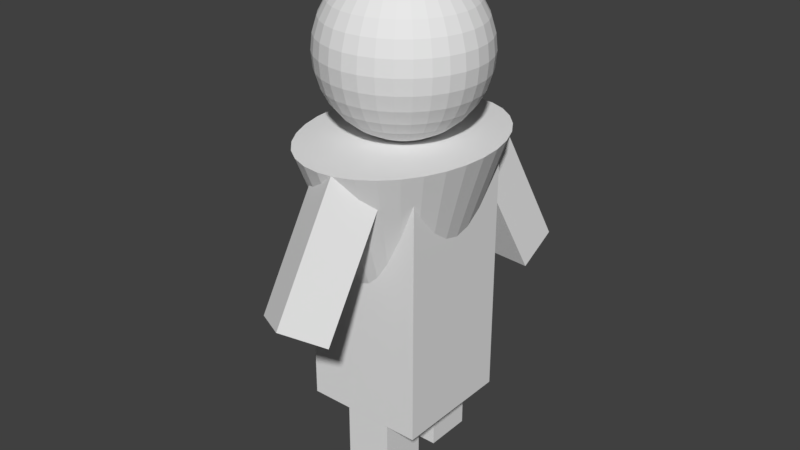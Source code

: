 # Source: human.blend  (saved by Blender 2.77.0; exported with 4.5.12 LTS)
import bpy
from mathutils import Matrix  # noqa: F401  (used for matrix-valued properties, if any)

bpy.ops.wm.read_factory_settings(use_empty=True)
scene = bpy.context.scene
scene.name = 'Scene'

# ---- collections
col_collection_1 = bpy.data.collections.new('Collection 1'); scene.collection.children.link(col_collection_1)

# ---- world
world_world = bpy.data.worlds.new('World'); scene.world = world_world
world_world.color = (0.05088, 0.05088, 0.05088)
world_world.use_sun_shadow = False
world_world.sun_shadow_jitter_overblur = 0.0
world_world.cycles.sampling_method = 'MANUAL'

# ---- meshes
me_sphere_001 = bpy.data.meshes.new('Sphere.001')
me_sphere_001.from_pydata([(-0.2465, 0.009329, 3.095), (-0.4341, 0.009329, 3.038), (-0.6069, 0.009329, 2.945), (-0.7585, 0.009329, 2.821), (-0.8828, 0.009329, 2.669), (-0.9753, 0.009329, 2.496), (-1.032, 0.009329, 2.309), (-1.051, 0.009329, 2.114), (-1.032, 0.009329, 1.919), (-0.9753, 0.009329, 1.731), (-0.8828, 0.009329, 1.558), (-0.7585, 0.009329, 1.407), (-0.6069, 0.009329, 1.282), (-0.4341, 0.009329, 1.19), (-0.2465, 0.009329, 1.133), (-0.2427, 0.04739, 3.095), (-0.4267, 0.08399, 3.038), (-0.5963, 0.1177, 2.945), (-0.7449, 0.1473, 2.821), (-0.8669, 0.1715, 2.669), (-0.9575, 0.1896, 2.496), (-1.013, 0.2007, 2.309), (-1.032, 0.2044, 2.114), (-1.013, 0.2007, 1.919), (-0.9575, 0.1896, 1.731), (-0.8669, 0.1715, 1.558), (-0.7449, 0.1473, 1.407), (-0.5963, 0.1177, 1.282), (-0.4267, 0.08399, 1.19), (-0.2427, 0.04739, 1.133), (-0.2316, 0.08399, 3.095), (-0.4049, 0.1558, 3.038), (-0.5647, 0.2219, 2.945), (-0.7047, 0.2799, 2.821), (-0.8196, 0.3275, 2.669), (-0.9049, 0.3629, 2.496), (-0.9575, 0.3847, 2.309), (-0.9753, 0.392, 2.114), (-0.9575, 0.3847, 1.919), (-0.9049, 0.3629, 1.731), (-0.8196, 0.3275, 1.558), (-0.7047, 0.2799, 1.407), (-0.5647, 0.2219, 1.282), (-0.4049, 0.1558, 1.19), (-0.2316, 0.08399, 1.133), (-0.2136, 0.1177, 3.095), (-0.3696, 0.2219, 3.038), (-0.5133, 0.318, 2.945), (-0.6393, 0.4022, 2.821), (-0.7427, 0.4713, 2.669), (-0.8196, 0.5226, 2.496), (-0.8669, 0.5542, 2.309), (-0.8828, 0.5649, 2.114), (-0.8669, 0.5542, 1.919), (-0.8196, 0.5226, 1.731), (-0.7427, 0.4713, 1.558), (-0.6393, 0.4022, 1.407), (-0.5133, 0.318, 1.282), (-0.3696, 0.2219, 1.19), (-0.2136, 0.1177, 1.133), (-0.1893, 0.1473, 3.095), (-0.322, 0.2799, 3.038), (-0.4442, 0.4022, 2.945), (-0.5514, 0.5093, 2.821), (-0.6393, 0.5973, 2.669), (-0.7047, 0.6626, 2.496), (-0.7449, 0.7028, 2.309), (-0.7585, 0.7164, 2.114), (-0.7449, 0.7028, 1.919), (-0.7047, 0.6626, 1.731), (-0.6393, 0.5973, 1.558), (-0.5514, 0.5093, 1.407), (-0.4442, 0.4022, 1.282), (-0.322, 0.2799, 1.19), (-0.1893, 0.1473, 1.133), (-0.1598, 0.1715, 3.095), (-0.264, 0.3275, 3.038), (-0.36, 0.4713, 2.945), (-0.4442, 0.5973, 2.821), (-0.5133, 0.7007, 2.669), (-0.5647, 0.7775, 2.496), (-0.5963, 0.8248, 2.309), (-0.6069, 0.8408, 2.114), (-0.5963, 0.8248, 1.919), (-0.5647, 0.7775, 1.731), (-0.5133, 0.7007, 1.558), (-0.4442, 0.5973, 1.407), (-0.36, 0.4713, 1.282), (-0.264, 0.3275, 1.19), (-0.1598, 0.1715, 1.133), (-0.126, 0.1896, 3.095), (-0.1978, 0.3629, 3.038), (-0.264, 0.5226, 2.945), (-0.322, 0.6626, 2.821), (-0.3696, 0.7775, 2.669), (-0.4049, 0.8629, 2.496), (-0.4267, 0.9155, 2.309), (-0.4341, 0.9332, 2.114), (-0.4267, 0.9155, 1.919), (-0.4049, 0.8629, 1.731), (-0.3696, 0.7775, 1.558), (-0.322, 0.6626, 1.407), (-0.264, 0.5226, 1.282), (-0.1978, 0.3629, 1.19), (-0.126, 0.1896, 1.133), (-0.08944, 0.2007, 3.095), (-0.126, 0.3847, 3.038), (-0.1598, 0.5542, 2.945), (-0.1893, 0.7028, 2.821), (-0.2136, 0.8248, 2.669), (-0.2316, 0.9155, 2.496), (-0.2427, 0.9713, 2.309), (-0.2465, 0.9901, 2.114), (-0.2427, 0.9713, 1.919), (-0.2316, 0.9155, 1.731), (-0.2136, 0.8248, 1.558), (-0.1893, 0.7028, 1.407), (-0.1598, 0.5542, 1.282), (-0.126, 0.3847, 1.19), (-0.08944, 0.2007, 1.133), (-0.05138, 0.2044, 3.095), (-0.05138, 0.392, 3.038), (-0.05138, 0.5649, 2.945), (-0.05138, 0.7164, 2.821), (-0.05138, 0.8408, 2.669), (-0.05138, 0.9332, 2.496), (-0.05138, 0.9901, 2.309), (-0.05138, 1.009, 2.114), (-0.05138, 0.9901, 1.919), (-0.05138, 0.9332, 1.731), (-0.05138, 0.8408, 1.558), (-0.05138, 0.7164, 1.407), (-0.05138, 0.5649, 1.282), (-0.05138, 0.392, 1.19), (-0.05138, 0.2044, 1.133), (-0.01332, 0.2007, 3.095), (0.02328, 0.3847, 3.038), (0.05701, 0.5542, 2.945), (0.08657, 0.7028, 2.821), (0.1108, 0.8248, 2.669), (0.1289, 0.9155, 2.496), (0.14, 0.9713, 2.309), (0.1437, 0.9901, 2.114), (0.14, 0.9713, 1.919), (0.1289, 0.9155, 1.731), (0.1108, 0.8248, 1.558), (0.08657, 0.7028, 1.407), (0.05701, 0.5542, 1.282), (0.02328, 0.3847, 1.19), (-0.01332, 0.2007, 1.133), (0.02328, 0.1896, 3.095), (0.09507, 0.3629, 3.038), (0.1612, 0.5226, 2.945), (0.2192, 0.6626, 2.821), (0.2668, 0.7775, 2.669), (0.3022, 0.8629, 2.496), (0.324, 0.9155, 2.309), (0.3313, 0.9332, 2.114), (0.324, 0.9155, 1.919), (0.3022, 0.8629, 1.731), (0.2668, 0.7775, 1.558), (0.2192, 0.6626, 1.407), (0.1612, 0.5226, 1.282), (0.09507, 0.3629, 1.19), (0.02328, 0.1896, 1.133), (0.05701, 0.1715, 3.095), (0.1612, 0.3275, 3.038), (0.2573, 0.4713, 2.945), (0.3415, 0.5973, 2.821), (0.4106, 0.7007, 2.669), (0.4619, 0.7775, 2.496), (0.4935, 0.8248, 2.309), (0.5042, 0.8408, 2.114), (0.4935, 0.8248, 1.919), (0.4619, 0.7775, 1.731), (0.4106, 0.7007, 1.558), (0.3415, 0.5973, 1.407), (0.2573, 0.4713, 1.282), (0.1612, 0.3275, 1.19), (0.05701, 0.1715, 1.133), (0.08657, 0.1473, 3.095), (0.2192, 0.2799, 3.038), (0.3415, 0.4022, 2.945), (0.4486, 0.5093, 2.821), (0.5366, 0.5973, 2.669), (0.6019, 0.6626, 2.496), (0.6421, 0.7028, 2.309), (0.6557, 0.7164, 2.114), (0.6421, 0.7028, 1.919), (0.6019, 0.6626, 1.731), (0.5366, 0.5973, 1.558), (0.4486, 0.5093, 1.407), (0.3415, 0.4022, 1.282), (0.2192, 0.2799, 1.19), (0.08657, 0.1473, 1.133), (0.1108, 0.1177, 3.095), (0.2668, 0.2219, 3.038), (0.4106, 0.318, 2.945), (0.5366, 0.4022, 2.821), (0.64, 0.4713, 2.669), (0.7168, 0.5226, 2.496), (0.7641, 0.5542, 2.309), (0.7801, 0.5649, 2.114), (0.7641, 0.5542, 1.919), (0.7168, 0.5226, 1.731), (0.64, 0.4713, 1.558), (0.5366, 0.4022, 1.407), (0.4106, 0.318, 1.282), (0.2668, 0.2219, 1.19), (0.1108, 0.1177, 1.133), (0.1289, 0.08399, 3.095), (0.3022, 0.1558, 3.038), (0.4619, 0.2219, 2.945), (0.6019, 0.2799, 2.821), (0.7168, 0.3275, 2.669), (0.8022, 0.3629, 2.496), (0.8547, 0.3847, 2.309), (0.8725, 0.392, 2.114), (0.8547, 0.3847, 1.919), (0.8022, 0.3629, 1.731), (0.7168, 0.3275, 1.558), (0.6019, 0.2799, 1.407), (0.4619, 0.2219, 1.282), (0.3022, 0.1558, 1.19), (0.1289, 0.08399, 1.133), (0.14, 0.04739, 3.095), (0.324, 0.08399, 3.038), (0.4935, 0.1177, 2.945), (0.6421, 0.1473, 2.821), (0.7641, 0.1715, 2.669), (0.8547, 0.1896, 2.496), (0.9106, 0.2007, 2.309), (0.9294, 0.2044, 2.114), (0.9106, 0.2007, 1.919), (0.8547, 0.1896, 1.731), (0.7641, 0.1715, 1.558), (0.6421, 0.1473, 1.407), (0.4935, 0.1177, 1.282), (0.324, 0.08399, 1.19), (0.14, 0.04739, 1.133), (0.1437, 0.009329, 3.095), (0.3313, 0.009329, 3.038), (0.5042, 0.009329, 2.945), (0.6557, 0.009329, 2.821), (0.7801, 0.009329, 2.669), (0.8725, 0.009329, 2.496), (0.9294, 0.009329, 2.309), (0.9486, 0.009329, 2.114), (0.9294, 0.009329, 1.919), (0.8725, 0.009329, 1.731), (0.7801, 0.009329, 1.558), (0.6557, 0.009329, 1.407), (0.5042, 0.009329, 1.282), (0.3313, 0.009329, 1.19), (0.1437, 0.009329, 1.133), (0.14, -0.02873, 3.095), (0.324, -0.06533, 3.038), (0.4935, -0.09906, 2.945), (0.6421, -0.1286, 2.821), (0.7641, -0.1529, 2.669), (0.8547, -0.1709, 2.496), (0.9106, -0.182, 2.309), (0.9294, -0.1858, 2.114), (0.9106, -0.182, 1.919), (0.8547, -0.1709, 1.731), (0.7641, -0.1529, 1.558), (0.6421, -0.1286, 1.407), (0.4935, -0.09906, 1.282), (0.324, -0.06533, 1.19), (0.14, -0.02873, 1.133), (0.1289, -0.06533, 3.095), (0.3022, -0.1371, 3.038), (0.4619, -0.2033, 2.945), (0.6019, -0.2613, 2.821), (0.7168, -0.3089, 2.669), (0.8022, -0.3442, 2.496), (0.8547, -0.366, 2.309), (0.8725, -0.3734, 2.114), (0.8547, -0.366, 1.919), (0.8022, -0.3442, 1.731), (0.7168, -0.3089, 1.558), (0.6019, -0.2613, 1.407), (0.4619, -0.2033, 1.282), (0.3022, -0.1371, 1.19), (0.1289, -0.06533, 1.133), (0.1108, -0.09906, 3.095), (0.2668, -0.2033, 3.038), (0.4106, -0.2993, 2.945), (0.5366, -0.3835, 2.821), (0.64, -0.4526, 2.669), (0.7168, -0.504, 2.496), (0.7641, -0.5356, 2.309), (0.7801, -0.5462, 2.114), (0.7641, -0.5356, 1.919), (0.7168, -0.504, 1.731), (0.64, -0.4526, 1.558), (0.5366, -0.3835, 1.407), (0.4106, -0.2993, 1.282), (0.2668, -0.2033, 1.19), (0.1108, -0.09906, 1.133), (0.08657, -0.1286, 3.095), (0.2192, -0.2613, 3.038), (0.3415, -0.3835, 2.945), (0.4486, -0.4907, 2.821), (0.5366, -0.5786, 2.669), (0.6019, -0.644, 2.496), (0.6421, -0.6842, 2.309), (0.6557, -0.6978, 2.114), (0.6421, -0.6842, 1.919), (0.6019, -0.644, 1.731), (0.5366, -0.5786, 1.558), (0.4486, -0.4907, 1.407), (0.3415, -0.3835, 1.282), (0.2192, -0.2613, 1.19), (0.08657, -0.1286, 1.133), (0.05701, -0.1529, 3.095), (0.1612, -0.3089, 3.038), (0.2573, -0.4526, 2.945), (0.3415, -0.5786, 2.821), (0.4106, -0.682, 2.669), (0.4619, -0.7588, 2.496), (0.4935, -0.8062, 2.309), (0.5042, -0.8221, 2.114), (0.4935, -0.8062, 1.919), (0.4619, -0.7588, 1.731), (0.4106, -0.682, 1.558), (0.3415, -0.5786, 1.407), (0.2573, -0.4526, 1.282), (0.1612, -0.3089, 1.19), (0.05701, -0.1529, 1.133), (-0.05138, 0.009329, 1.114), (0.02328, -0.1709, 3.095), (0.09507, -0.3442, 3.038), (0.1612, -0.504, 2.945), (0.2192, -0.644, 2.821), (0.2668, -0.7588, 2.669), (0.3022, -0.8442, 2.496), (0.324, -0.8968, 2.309), (0.3313, -0.9146, 2.114), (0.324, -0.8968, 1.919), (0.3022, -0.8442, 1.731), (0.2668, -0.7588, 1.558), (0.2192, -0.644, 1.407), (0.1612, -0.504, 1.282), (0.09507, -0.3442, 1.19), (0.02328, -0.1709, 1.133), (-0.01332, -0.182, 3.095), (0.02328, -0.366, 3.038), (0.05701, -0.5356, 2.945), (0.08657, -0.6842, 2.821), (0.1108, -0.8062, 2.669), (0.1289, -0.8968, 2.496), (0.14, -0.9526, 2.309), (0.1437, -0.9715, 2.114), (0.14, -0.9526, 1.919), (0.1289, -0.8968, 1.731), (0.1108, -0.8062, 1.558), (0.08657, -0.6842, 1.407), (0.05701, -0.5356, 1.282), (0.02328, -0.366, 1.19), (-0.01332, -0.182, 1.133), (-0.05138, -0.1858, 3.095), (-0.05138, -0.3734, 3.038), (-0.05138, -0.5462, 2.945), (-0.05138, -0.6978, 2.821), (-0.05138, -0.8221, 2.669), (-0.05138, -0.9146, 2.496), (-0.05138, -0.9715, 2.309), (-0.05138, -0.9907, 2.114), (-0.05138, -0.9715, 1.919), (-0.05138, -0.9146, 1.731), (-0.05138, -0.8221, 1.558), (-0.05138, -0.6978, 1.407), (-0.05138, -0.5462, 1.282), (-0.05138, -0.3734, 1.19), (-0.05138, -0.1858, 1.133), (-0.08944, -0.182, 3.095), (-0.126, -0.366, 3.038), (-0.1598, -0.5356, 2.945), (-0.1893, -0.6842, 2.821), (-0.2136, -0.8062, 2.669), (-0.2316, -0.8968, 2.496), (-0.2427, -0.9526, 2.309), (-0.2465, -0.9715, 2.114), (-0.2427, -0.9526, 1.919), (-0.2316, -0.8968, 1.731), (-0.2136, -0.8062, 1.558), (-0.1893, -0.6842, 1.407), (-0.1598, -0.5356, 1.282), (-0.126, -0.366, 1.19), (-0.08944, -0.182, 1.133), (-0.126, -0.1709, 3.095), (-0.1978, -0.3442, 3.038), (-0.264, -0.504, 2.945), (-0.322, -0.644, 2.821), (-0.3696, -0.7588, 2.669), (-0.4049, -0.8442, 2.496), (-0.4267, -0.8968, 2.309), (-0.4341, -0.9146, 2.114), (-0.4267, -0.8968, 1.919), (-0.4049, -0.8442, 1.731), (-0.3696, -0.7588, 1.558), (-0.322, -0.644, 1.407), (-0.264, -0.504, 1.282), (-0.1978, -0.3442, 1.19), (-0.126, -0.1709, 1.133), (-0.1598, -0.1529, 3.095), (-0.264, -0.3089, 3.038), (-0.36, -0.4526, 2.945), (-0.4442, -0.5786, 2.821), (-0.5133, -0.682, 2.669), (-0.5647, -0.7588, 2.496), (-0.5963, -0.8062, 2.309), (-0.6069, -0.8221, 2.114), (-0.5963, -0.8062, 1.919), (-0.5647, -0.7588, 1.731), (-0.5133, -0.682, 1.558), (-0.4442, -0.5786, 1.407), (-0.36, -0.4526, 1.282), (-0.264, -0.3089, 1.19), (-0.1598, -0.1529, 1.133), (-0.1893, -0.1286, 3.095), (-0.322, -0.2613, 3.038), (-0.4442, -0.3835, 2.945), (-0.5514, -0.4907, 2.821), (-0.6393, -0.5786, 2.669), (-0.7047, -0.644, 2.496), (-0.7449, -0.6842, 2.309), (-0.7585, -0.6978, 2.114), (-0.7449, -0.6842, 1.919), (-0.7047, -0.644, 1.731), (-0.6393, -0.5786, 1.558), (-0.5514, -0.4907, 1.407), (-0.4442, -0.3835, 1.282), (-0.322, -0.2613, 1.19), (-0.1893, -0.1286, 1.133), (-0.2136, -0.09906, 3.095), (-0.3696, -0.2033, 3.038), (-0.5133, -0.2993, 2.945), (-0.6393, -0.3835, 2.821), (-0.7427, -0.4526, 2.669), (-0.8196, -0.504, 2.496), (-0.8669, -0.5356, 2.309), (-0.8828, -0.5462, 2.114), (-0.8669, -0.5356, 1.919), (-0.8196, -0.504, 1.731), (-0.7427, -0.4526, 1.558), (-0.6393, -0.3835, 1.407), (-0.5133, -0.2993, 1.282), (-0.3696, -0.2033, 1.19), (-0.2136, -0.09906, 1.133), (-0.05138, 0.009329, 3.114), (-0.2316, -0.06533, 3.095), (-0.4049, -0.1371, 3.038), (-0.5647, -0.2033, 2.945), (-0.7047, -0.2613, 2.821), (-0.8196, -0.3089, 2.669), (-0.9049, -0.3442, 2.496), (-0.9575, -0.366, 2.309), (-0.9753, -0.3734, 2.114), (-0.9575, -0.366, 1.919), (-0.9049, -0.3442, 1.731), (-0.8196, -0.3089, 1.558), (-0.7047, -0.2613, 1.407), (-0.5647, -0.2033, 1.282), (-0.4049, -0.1371, 1.19), (-0.2316, -0.06533, 1.133), (-0.2427, -0.02873, 3.095), (-0.4267, -0.06533, 3.038), (-0.5963, -0.09906, 2.945), (-0.7449, -0.1286, 2.821), (-0.8669, -0.1529, 2.669), (-0.9575, -0.1709, 2.496), (-1.013, -0.182, 2.309), (-1.032, -0.1858, 2.114), (-1.013, -0.182, 1.919), (-0.9575, -0.1709, 1.731), (-0.8669, -0.1529, 1.558), (-0.7449, -0.1286, 1.407), (-0.5963, -0.09906, 1.282), (-0.4267, -0.06533, 1.19), (-0.2427, -0.02873, 1.133), (-0.7889, -0.7734, -2.263), (-0.7889, -0.7734, 0.7871), (-0.7889, 0.7505, -2.263), (-0.7889, 0.7505, 0.7871), (0.735, -0.7734, -2.263), (0.735, -0.7734, 0.7871), (0.735, 0.7505, -2.263), (0.735, 0.7505, 0.7871), (-0.02695, -1.414, 1.151), (0.1857, -1.387, 1.151), (0.3902, -1.307, 1.151), (0.5787, -1.178, 1.151), (0.7439, -1.003, 1.151), (0.8794, -0.7908, 1.151), (0.9802, -0.5483, 1.151), (1.042, -0.2851, 1.151), (1.063, -0.01148, 1.151), (-0.02695, -0.01148, -2.33), (1.042, 0.2622, 1.151), (0.9802, 0.5253, 1.151), (0.8794, 0.7679, 1.151), (0.7439, 0.9804, 1.151), (0.5787, 1.155, 1.151), (0.3902, 1.285, 1.151), (0.1857, 1.364, 1.151), (-0.02695, 1.391, 1.151), (-0.2396, 1.364, 1.151), (-0.4441, 1.285, 1.151), (-0.6326, 1.155, 1.151), (-0.7978, 0.9804, 1.151), (-0.9333, 0.7679, 1.151), (-1.034, 0.5253, 1.151), (-1.096, 0.2622, 1.151), (-1.117, -0.01148, 1.151), (-1.096, -0.2851, 1.151), (-1.034, -0.5483, 1.151), (-0.9333, -0.7908, 1.151), (-0.7978, -1.003, 1.151), (-0.6326, -1.178, 1.151), (-0.4441, -1.307, 1.151), (-0.2396, -1.387, 1.151), (-0.3632, -1.959, -0.4355), (-0.3444, -1.105, 1.021), (-0.0363, -1.537, -0.7129), (-0.01755, -0.682, 0.7439), (0.1404, -2.26, -0.3009), (0.1592, -1.406, 1.156), (0.4673, -1.838, -0.5783), (0.486, -0.9831, 0.8786), (0.06603, 1.49, -0.8968), (-0.1769, 0.6324, 0.9072), (0.04648, 2.033, -0.6367), (-0.1965, 1.175, 1.167), (0.6608, 1.547, -0.9702), (0.4179, 0.689, 0.8339), (0.6413, 2.089, -0.71), (0.3983, 1.231, 1.094), (-0.2664, 0.144, -3.063), (-0.2664, 0.144, -2.052), (-0.2664, 0.746, -3.063), (-0.2664, 0.746, -2.052), (0.3356, 0.144, -3.063), (0.3356, 0.144, -2.052), (0.3356, 0.746, -3.063), (0.3356, 0.746, -2.052), (-0.2664, -0.7596, -3.063), (-0.2664, -0.7596, -2.052), (-0.2664, -0.1576, -3.063), (-0.2664, -0.1576, -2.052), (0.3356, -0.7596, -3.063), (0.3356, -0.7596, -2.052), (0.3356, -0.1576, -3.063), (0.3356, -0.1576, -2.052)], [], [(330, 14, 29), (8, 7, 22, 23), (1, 0, 15, 16), (9, 8, 23, 24), (2, 1, 16, 17), (10, 9, 24, 25), (3, 2, 17, 18), (11, 10, 25, 26), (4, 3, 18, 19), (12, 11, 26, 27), (5, 4, 19, 20), (13, 12, 27, 28), (6, 5, 20, 21), (14, 13, 28, 29), (7, 6, 21, 22), (0, 451, 15), (29, 28, 43, 44), (22, 21, 36, 37), (15, 451, 30), (330, 29, 44), (23, 22, 37, 38), (16, 15, 30, 31), (24, 23, 38, 39), (17, 16, 31, 32), (25, 24, 39, 40), (18, 17, 32, 33), (26, 25, 40, 41), (19, 18, 33, 34), (27, 26, 41, 42), (20, 19, 34, 35), (28, 27, 42, 43), (21, 20, 35, 36), (33, 32, 47, 48), (41, 40, 55, 56), (34, 33, 48, 49), (42, 41, 56, 57), (35, 34, 49, 50), (43, 42, 57, 58), (36, 35, 50, 51), (44, 43, 58, 59), (37, 36, 51, 52), (30, 451, 45), (330, 44, 59), (38, 37, 52, 53), (31, 30, 45, 46), (39, 38, 53, 54), (32, 31, 46, 47), (40, 39, 54, 55), (52, 51, 66, 67), (45, 451, 60), (330, 59, 74), (53, 52, 67, 68), (46, 45, 60, 61), (54, 53, 68, 69), (47, 46, 61, 62), (55, 54, 69, 70), (48, 47, 62, 63), (56, 55, 70, 71), (49, 48, 63, 64), (57, 56, 71, 72), (50, 49, 64, 65), (58, 57, 72, 73), (51, 50, 65, 66), (59, 58, 73, 74), (71, 70, 85, 86), (64, 63, 78, 79), (72, 71, 86, 87), (65, 64, 79, 80), (73, 72, 87, 88), (66, 65, 80, 81), (74, 73, 88, 89), (67, 66, 81, 82), (60, 451, 75), (330, 74, 89), (68, 67, 82, 83), (61, 60, 75, 76), (69, 68, 83, 84), (62, 61, 76, 77), (70, 69, 84, 85), (63, 62, 77, 78), (330, 89, 104), (83, 82, 97, 98), (76, 75, 90, 91), (84, 83, 98, 99), (77, 76, 91, 92), (85, 84, 99, 100), (78, 77, 92, 93), (86, 85, 100, 101), (79, 78, 93, 94), (87, 86, 101, 102), (80, 79, 94, 95), (88, 87, 102, 103), (81, 80, 95, 96), (89, 88, 103, 104), (82, 81, 96, 97), (75, 451, 90), (102, 101, 116, 117), (95, 94, 109, 110), (103, 102, 117, 118), (96, 95, 110, 111), (104, 103, 118, 119), (97, 96, 111, 112), (90, 451, 105), (330, 104, 119), (98, 97, 112, 113), (91, 90, 105, 106), (99, 98, 113, 114), (92, 91, 106, 107), (100, 99, 114, 115), (93, 92, 107, 108), (101, 100, 115, 116), (94, 93, 108, 109), (106, 105, 120, 121), (114, 113, 128, 129), (107, 106, 121, 122), (115, 114, 129, 130), (108, 107, 122, 123), (116, 115, 130, 131), (109, 108, 123, 124), (117, 116, 131, 132), (110, 109, 124, 125), (118, 117, 132, 133), (111, 110, 125, 126), (119, 118, 133, 134), (112, 111, 126, 127), (105, 451, 120), (330, 119, 134), (113, 112, 127, 128), (125, 124, 139, 140), (133, 132, 147, 148), (126, 125, 140, 141), (134, 133, 148, 149), (127, 126, 141, 142), (120, 451, 135), (330, 134, 149), (128, 127, 142, 143), (121, 120, 135, 136), (129, 128, 143, 144), (122, 121, 136, 137), (130, 129, 144, 145), (123, 122, 137, 138), (131, 130, 145, 146), (124, 123, 138, 139), (132, 131, 146, 147), (144, 143, 158, 159), (137, 136, 151, 152), (145, 144, 159, 160), (138, 137, 152, 153), (146, 145, 160, 161), (139, 138, 153, 154), (147, 146, 161, 162), (140, 139, 154, 155), (148, 147, 162, 163), (141, 140, 155, 156), (149, 148, 163, 164), (142, 141, 156, 157), (135, 451, 150), (330, 149, 164), (143, 142, 157, 158), (136, 135, 150, 151), (163, 162, 177, 178), (156, 155, 170, 171), (164, 163, 178, 179), (157, 156, 171, 172), (150, 451, 165), (330, 164, 179), (158, 157, 172, 173), (151, 150, 165, 166), (159, 158, 173, 174), (152, 151, 166, 167), (160, 159, 174, 175), (153, 152, 167, 168), (161, 160, 175, 176), (154, 153, 168, 169), (162, 161, 176, 177), (155, 154, 169, 170), (167, 166, 181, 182), (175, 174, 189, 190), (168, 167, 182, 183), (176, 175, 190, 191), (169, 168, 183, 184), (177, 176, 191, 192), (170, 169, 184, 185), (178, 177, 192, 193), (171, 170, 185, 186), (179, 178, 193, 194), (172, 171, 186, 187), (165, 451, 180), (330, 179, 194), (173, 172, 187, 188), (166, 165, 180, 181), (174, 173, 188, 189), (186, 185, 200, 201), (194, 193, 208, 209), (187, 186, 201, 202), (180, 451, 195), (330, 194, 209), (188, 187, 202, 203), (181, 180, 195, 196), (189, 188, 203, 204), (182, 181, 196, 197), (190, 189, 204, 205), (183, 182, 197, 198), (191, 190, 205, 206), (184, 183, 198, 199), (192, 191, 206, 207), (185, 184, 199, 200), (193, 192, 207, 208), (205, 204, 219, 220), (198, 197, 212, 213), (206, 205, 220, 221), (199, 198, 213, 214), (207, 206, 221, 222), (200, 199, 214, 215), (208, 207, 222, 223), (201, 200, 215, 216), (209, 208, 223, 224), (202, 201, 216, 217), (195, 451, 210), (330, 209, 224), (203, 202, 217, 218), (196, 195, 210, 211), (204, 203, 218, 219), (197, 196, 211, 212), (224, 223, 238, 239), (217, 216, 231, 232), (210, 451, 225), (330, 224, 239), (218, 217, 232, 233), (211, 210, 225, 226), (219, 218, 233, 234), (212, 211, 226, 227), (220, 219, 234, 235), (213, 212, 227, 228), (221, 220, 235, 236), (214, 213, 228, 229), (222, 221, 236, 237), (215, 214, 229, 230), (223, 222, 237, 238), (216, 215, 230, 231), (236, 235, 250, 251), (229, 228, 243, 244), (237, 236, 251, 252), (230, 229, 244, 245), (238, 237, 252, 253), (231, 230, 245, 246), (239, 238, 253, 254), (232, 231, 246, 247), (225, 451, 240), (330, 239, 254), (233, 232, 247, 248), (226, 225, 240, 241), (234, 233, 248, 249), (227, 226, 241, 242), (235, 234, 249, 250), (228, 227, 242, 243), (240, 451, 255), (330, 254, 269), (248, 247, 262, 263), (241, 240, 255, 256), (249, 248, 263, 264), (242, 241, 256, 257), (250, 249, 264, 265), (243, 242, 257, 258), (251, 250, 265, 266), (244, 243, 258, 259), (252, 251, 266, 267), (245, 244, 259, 260), (253, 252, 267, 268), (246, 245, 260, 261), (254, 253, 268, 269), (247, 246, 261, 262), (259, 258, 273, 274), (267, 266, 281, 282), (260, 259, 274, 275), (268, 267, 282, 283), (261, 260, 275, 276), (269, 268, 283, 284), (262, 261, 276, 277), (255, 451, 270), (330, 269, 284), (263, 262, 277, 278), (256, 255, 270, 271), (264, 263, 278, 279), (257, 256, 271, 272), (265, 264, 279, 280), (258, 257, 272, 273), (266, 265, 280, 281), (278, 277, 292, 293), (271, 270, 285, 286), (279, 278, 293, 294), (272, 271, 286, 287), (280, 279, 294, 295), (273, 272, 287, 288), (281, 280, 295, 296), (274, 273, 288, 289), (282, 281, 296, 297), (275, 274, 289, 290), (283, 282, 297, 298), (276, 275, 290, 291), (284, 283, 298, 299), (277, 276, 291, 292), (270, 451, 285), (330, 284, 299), (297, 296, 311, 312), (290, 289, 304, 305), (298, 297, 312, 313), (291, 290, 305, 306), (299, 298, 313, 314), (292, 291, 306, 307), (285, 451, 300), (330, 299, 314), (293, 292, 307, 308), (286, 285, 300, 301), (294, 293, 308, 309), (287, 286, 301, 302), (295, 294, 309, 310), (288, 287, 302, 303), (296, 295, 310, 311), (289, 288, 303, 304), (301, 300, 315, 316), (309, 308, 323, 324), (302, 301, 316, 317), (310, 309, 324, 325), (303, 302, 317, 318), (311, 310, 325, 326), (304, 303, 318, 319), (312, 311, 326, 327), (305, 304, 319, 320), (313, 312, 327, 328), (306, 305, 320, 321), (314, 313, 328, 329), (307, 306, 321, 322), (300, 451, 315), (330, 314, 329), (308, 307, 322, 323), (320, 319, 335, 336), (328, 327, 343, 344), (321, 320, 336, 337), (329, 328, 344, 345), (322, 321, 337, 338), (315, 451, 331), (330, 329, 345), (323, 322, 338, 339), (316, 315, 331, 332), (324, 323, 339, 340), (317, 316, 332, 333), (325, 324, 340, 341), (318, 317, 333, 334), (326, 325, 341, 342), (319, 318, 334, 335), (327, 326, 342, 343), (340, 339, 354, 355), (333, 332, 347, 348), (341, 340, 355, 356), (334, 333, 348, 349), (342, 341, 356, 357), (335, 334, 349, 350), (343, 342, 357, 358), (336, 335, 350, 351), (344, 343, 358, 359), (337, 336, 351, 352), (345, 344, 359, 360), (338, 337, 352, 353), (331, 451, 346), (330, 345, 360), (339, 338, 353, 354), (332, 331, 346, 347), (359, 358, 373, 374), (352, 351, 366, 367), (360, 359, 374, 375), (353, 352, 367, 368), (346, 451, 361), (330, 360, 375), (354, 353, 368, 369), (347, 346, 361, 362), (355, 354, 369, 370), (348, 347, 362, 363), (356, 355, 370, 371), (349, 348, 363, 364), (357, 356, 371, 372), (350, 349, 364, 365), (358, 357, 372, 373), (351, 350, 365, 366), (371, 370, 385, 386), (364, 363, 378, 379), (372, 371, 386, 387), (365, 364, 379, 380), (373, 372, 387, 388), (366, 365, 380, 381), (374, 373, 388, 389), (367, 366, 381, 382), (375, 374, 389, 390), (368, 367, 382, 383), (361, 451, 376), (330, 375, 390), (369, 368, 383, 384), (362, 361, 376, 377), (370, 369, 384, 385), (363, 362, 377, 378), (390, 389, 404, 405), (383, 382, 397, 398), (376, 451, 391), (330, 390, 405), (384, 383, 398, 399), (377, 376, 391, 392), (385, 384, 399, 400), (378, 377, 392, 393), (386, 385, 400, 401), (379, 378, 393, 394), (387, 386, 401, 402), (380, 379, 394, 395), (388, 387, 402, 403), (381, 380, 395, 396), (389, 388, 403, 404), (382, 381, 396, 397), (394, 393, 408, 409), (402, 401, 416, 417), (395, 394, 409, 410), (403, 402, 417, 418), (396, 395, 410, 411), (404, 403, 418, 419), (397, 396, 411, 412), (405, 404, 419, 420), (398, 397, 412, 413), (391, 451, 406), (330, 405, 420), (399, 398, 413, 414), (392, 391, 406, 407), (400, 399, 414, 415), (393, 392, 407, 408), (401, 400, 415, 416), (413, 412, 427, 428), (406, 451, 421), (330, 420, 435), (414, 413, 428, 429), (407, 406, 421, 422), (415, 414, 429, 430), (408, 407, 422, 423), (416, 415, 430, 431), (409, 408, 423, 424), (417, 416, 431, 432), (410, 409, 424, 425), (418, 417, 432, 433), (411, 410, 425, 426), (419, 418, 433, 434), (412, 411, 426, 427), (420, 419, 434, 435), (432, 431, 446, 447), (425, 424, 439, 440), (433, 432, 447, 448), (426, 425, 440, 441), (434, 433, 448, 449), (427, 426, 441, 442), (435, 434, 449, 450), (428, 427, 442, 443), (421, 451, 436), (330, 435, 450), (429, 428, 443, 444), (422, 421, 436, 437), (430, 429, 444, 445), (423, 422, 437, 438), (431, 430, 445, 446), (424, 423, 438, 439), (436, 451, 452), (330, 450, 466), (444, 443, 459, 460), (437, 436, 452, 453), (445, 444, 460, 461), (438, 437, 453, 454), (446, 445, 461, 462), (439, 438, 454, 455), (447, 446, 462, 463), (440, 439, 455, 456), (448, 447, 463, 464), (441, 440, 456, 457), (449, 448, 464, 465), (442, 441, 457, 458), (450, 449, 465, 466), (443, 442, 458, 459), (456, 455, 470, 471), (464, 463, 478, 479), (457, 456, 471, 472), (465, 464, 479, 480), (458, 457, 472, 473), (466, 465, 480, 481), (459, 458, 473, 474), (452, 451, 467), (330, 466, 481), (460, 459, 474, 475), (453, 452, 467, 468), (461, 460, 475, 476), (454, 453, 468, 469), (462, 461, 476, 477), (455, 454, 469, 470), (463, 462, 477, 478), (475, 474, 7, 8), (468, 467, 0, 1), (476, 475, 8, 9), (469, 468, 1, 2), (477, 476, 9, 10), (470, 469, 2, 3), (478, 477, 10, 11), (471, 470, 3, 4), (479, 478, 11, 12), (472, 471, 4, 5), (480, 479, 12, 13), (473, 472, 5, 6), (481, 480, 13, 14), (474, 473, 6, 7), (467, 451, 0), (330, 481, 14), (483, 485, 484, 482), (485, 489, 488, 484), (489, 487, 486, 488), (487, 483, 482, 486), (482, 484, 488, 486), (487, 489, 485, 483), (490, 499, 491), (491, 499, 492), (492, 499, 493), (493, 499, 494), (494, 499, 495), (495, 499, 496), (496, 499, 497), (497, 499, 498), (498, 499, 500), (500, 499, 501), (501, 499, 502), (502, 499, 503), (503, 499, 504), (504, 499, 505), (505, 499, 506), (506, 499, 507), (507, 499, 508), (508, 499, 509), (509, 499, 510), (510, 499, 511), (511, 499, 512), (512, 499, 513), (513, 499, 514), (514, 499, 515), (515, 499, 516), (516, 499, 517), (517, 499, 518), (518, 499, 519), (519, 499, 520), (520, 499, 521), (521, 499, 522), (522, 499, 490), (490, 491, 492, 493, 494, 495, 496, 497, 498, 500, 501, 502, 503, 504, 505, 506, 507, 508, 509, 510, 511, 512, 513, 514, 515, 516, 517, 518, 519, 520, 521, 522), (524, 526, 525, 523), (526, 530, 529, 525), (530, 528, 527, 529), (528, 524, 523, 527), (523, 525, 529, 527), (528, 530, 526, 524), (532, 534, 533, 531), (534, 538, 537, 533), (538, 536, 535, 537), (536, 532, 531, 535), (531, 533, 537, 535), (536, 538, 534, 532), (540, 542, 541, 539), (542, 546, 545, 541), (546, 544, 543, 545), (544, 540, 539, 543), (539, 541, 545, 543), (544, 546, 542, 540), (548, 550, 549, 547), (550, 554, 553, 549), (554, 552, 551, 553), (552, 548, 547, 551), (547, 549, 553, 551), (552, 554, 550, 548)])
me_sphere_001.use_remesh_preserve_volume = False
me_sphere_001.use_remesh_preserve_attributes = False
me_sphere_001.use_mirror_vertex_groups = False
me_sphere_001.update()

# ---- objects
ob_sphere = bpy.data.objects.new('Sphere', me_sphere_001)

# ---- transforms, parenting, visibility, modifiers, constraints
ob_sphere.location = (0.0, 0.0, 0.0)
ob_sphere.lineart.crease_threshold = 0.0

# ---- collection membership
col_collection_1.objects.link(ob_sphere)

# ---- scene / render settings (as saved in the file)
scene.frame_start = 1; scene.frame_end = 250; scene.frame_set(1)
scene.render.engine = 'BLENDER_EEVEE_NEXT'
scene.render.resolution_percentage = 50
scene.render.dither_intensity = 0.0
scene.cycles.use_denoising = False
scene.cycles.samples = 128
scene.cycles.sampling_pattern = 'TABULATED_SOBOL'
scene.cycles.light_sampling_threshold = 0.0
scene.cycles.use_adaptive_sampling = False
scene.cycles.use_light_tree = False
scene.cycles.blur_glossy = 0.0
scene.cycles.sample_clamp_indirect = 0.0
scene.view_settings.view_transform = 'Standard'
bpy.context.view_layer.update()

# ---- added for rendering (the .blend has no active camera and no usable light): camera, sun
cam_auto = bpy.data.cameras.new('AutoCamera')
cam_auto.lens = 50.0
cam_auto.sensor_width = 36.0
cam_auto.clip_end = 1000.0
ob_auto_camera = bpy.data.objects.new('AutoCamera', cam_auto)
scene.collection.objects.link(ob_auto_camera)
ob_auto_camera.location = (7.24833, -8.8159, 5.8454)
ob_auto_camera.rotation_euler = (1.09748, -7.21219e-08, 0.694738)
scene.camera = ob_auto_camera
light_auto_sun = bpy.data.lights.new('AutoSun', 'SUN')
light_auto_sun.energy = 3.0
light_auto_sun.angle = 0.0523599
ob_auto_sun = bpy.data.objects.new('AutoSun', light_auto_sun)
scene.collection.objects.link(ob_auto_sun)
ob_auto_sun.rotation_euler = (0.872665, 0.174533, 0.523599)
bpy.context.view_layer.update()
